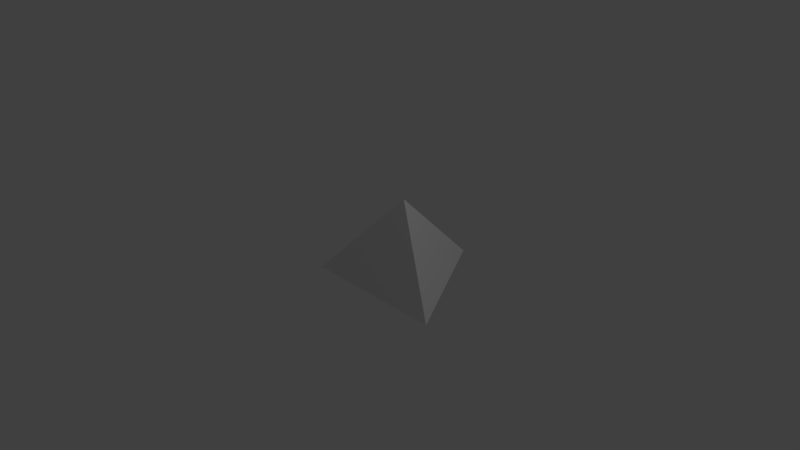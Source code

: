# Source: piramide.blend  (saved by Blender 2.79.0; exported with 4.5.12 LTS)
import bpy
from mathutils import Matrix  # noqa: F401  (used for matrix-valued properties, if any)

bpy.ops.wm.read_factory_settings(use_empty=True)
scene = bpy.context.scene
scene.name = 'Scene'

# ---- collections
col_collection_1 = bpy.data.collections.new('Collection 1'); scene.collection.children.link(col_collection_1)

# ---- world
world_world = bpy.data.worlds.new('World'); scene.world = world_world
world_world.color = (0.05088, 0.05088, 0.05088)
world_world.use_sun_shadow = False
world_world.sun_shadow_jitter_overblur = 0.0
world_world.cycles.sampling_method = 'MANUAL'

# ---- cameras
cam_camera = bpy.data.cameras.new('Camera')
cam_camera.clip_end = 100.0
cam_camera.lens = 35.0
cam_camera.sensor_width = 32.0
cam_camera.sensor_height = 18.0
cam_camera.ortho_scale = 7.314
cam_camera.dof.focus_distance = 0.0
cam_camera.dof.aperture_fstop = 128.0

# ---- lights
light_lamp = bpy.data.lights.new('Lamp', 'POINT')
light_lamp.transmission_factor = 0.0
light_lamp.cutoff_distance = 30.0
light_lamp.energy = 100.0
light_lamp.shadow_buffer_clip_start = 1.001
light_lamp.shadow_soft_size = 0.1
light_lamp.shadow_maximum_resolution = 0.006
light_lamp.use_absolute_resolution = True

# ---- meshes
me_cone = bpy.data.meshes.new('Cone')
me_cone.from_pydata([(0.0, 1.0, -0.5), (0.866, -0.5, -0.5), (-0.866, -0.5, -0.5), (0.0, 0.0, 0.5)], [], [(0, 3, 1), (1, 3, 2), (2, 3, 0), (0, 1, 2)])
me_cone.use_remesh_preserve_volume = False
me_cone.use_remesh_preserve_attributes = False
me_cone.use_mirror_vertex_groups = False
me_cone.update()

# ---- objects
ob_cone = bpy.data.objects.new('Cone', me_cone)
ob_lamp = bpy.data.objects.new('Lamp', light_lamp)
ob_camera = bpy.data.objects.new('Camera', cam_camera)

# ---- transforms, parenting, visibility, modifiers, constraints
ob_cone.location = (1.199, -0.5293, 0.8429)
ob_cone.lineart.crease_threshold = 0.0
ob_lamp.location = (4.076, 1.005, 5.904)
ob_lamp.rotation_euler = (0.6503, 0.05522, 1.866)
ob_lamp.lock_rotations_4d = False
ob_lamp.empty_display_type = 'ARROWS'
ob_lamp.color = (0.0, 0.0, 0.0, 0.0)
ob_lamp.lineart.crease_threshold = 0.0
ob_camera.location = (7.481, -6.508, 5.344)
ob_camera.rotation_euler = (1.109, 0.0, 0.8149)
ob_camera.lock_rotations_4d = False
ob_camera.empty_display_type = 'ARROWS'
ob_camera.color = (0.0, 0.0, 0.0, 0.0)
ob_camera.display_type = 'WIRE'
ob_camera.lineart.crease_threshold = 0.0

# ---- collection membership
col_collection_1.objects.link(ob_cone)
col_collection_1.objects.link(ob_lamp)
col_collection_1.objects.link(ob_camera)

# ---- scene / render settings (as saved in the file)
scene.camera = ob_camera
scene.frame_start = 1; scene.frame_end = 250; scene.frame_set(24)
scene.render.engine = 'BLENDER_EEVEE_NEXT'
scene.render.resolution_percentage = 50
scene.render.dither_intensity = 0.0
scene.cycles.use_denoising = False
scene.cycles.samples = 128
scene.cycles.sampling_pattern = 'TABULATED_SOBOL'
scene.cycles.use_adaptive_sampling = False
scene.cycles.use_light_tree = False
scene.cycles.blur_glossy = 0.0
scene.cycles.sample_clamp_indirect = 0.0
scene.view_settings.view_transform = 'Standard'
bpy.context.view_layer.update()

